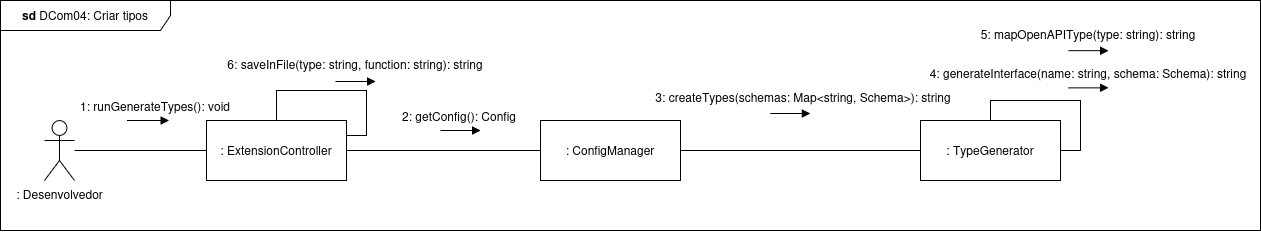

The diagram above was exported from draw.io. Its source (the exported page's mxGraphModel, read from the mxfile embedded in the PNG):
<mxGraphModel dx="1722" dy="643" grid="1" gridSize="10" guides="1" tooltips="1" connect="1" arrows="1" fold="1" page="1" pageScale="1" pageWidth="827" pageHeight="1169" math="0" shadow="0">
  <root>
    <mxCell id="Z78WbFJj6oHWSvti1a2q-0" />
    <mxCell id="Z78WbFJj6oHWSvti1a2q-1" parent="Z78WbFJj6oHWSvti1a2q-0" />
    <mxCell id="Z78WbFJj6oHWSvti1a2q-2" value="Yes" style="rounded=0;html=1;jettySize=auto;orthogonalLoop=1;fontSize=11;endArrow=block;endFill=0;endSize=8;strokeWidth=1;shadow=0;labelBackgroundColor=none;edgeStyle=orthogonalEdgeStyle;" edge="1" parent="Z78WbFJj6oHWSvti1a2q-1">
      <mxGeometry y="20" relative="1" as="geometry">
        <mxPoint as="offset" />
        <mxPoint x="220" y="250.0000000000001" as="sourcePoint" />
      </mxGeometry>
    </mxCell>
    <mxCell id="Z78WbFJj6oHWSvti1a2q-3" value="No" style="rounded=0;html=1;jettySize=auto;orthogonalLoop=1;fontSize=11;endArrow=block;endFill=0;endSize=8;strokeWidth=1;shadow=0;labelBackgroundColor=none;edgeStyle=orthogonalEdgeStyle;" edge="1" parent="Z78WbFJj6oHWSvti1a2q-1">
      <mxGeometry x="0.3333" y="20" relative="1" as="geometry">
        <mxPoint as="offset" />
        <mxPoint x="220" y="369.9999999999999" as="sourcePoint" />
      </mxGeometry>
    </mxCell>
    <mxCell id="Z78WbFJj6oHWSvti1a2q-4" value="Yes" style="edgeStyle=orthogonalEdgeStyle;rounded=0;html=1;jettySize=auto;orthogonalLoop=1;fontSize=11;endArrow=block;endFill=0;endSize=8;strokeWidth=1;shadow=0;labelBackgroundColor=none;" edge="1" parent="Z78WbFJj6oHWSvti1a2q-1">
      <mxGeometry y="10" relative="1" as="geometry">
        <mxPoint as="offset" />
        <mxPoint x="270" y="329.9999999999999" as="sourcePoint" />
      </mxGeometry>
    </mxCell>
    <mxCell id="Z78WbFJj6oHWSvti1a2q-5" style="edgeStyle=orthogonalEdgeStyle;rounded=0;orthogonalLoop=1;jettySize=auto;html=1;entryX=0;entryY=0.5;entryDx=0;entryDy=0;endArrow=none;endFill=0;" edge="1" parent="Z78WbFJj6oHWSvti1a2q-1" source="Z78WbFJj6oHWSvti1a2q-39" target="Z78WbFJj6oHWSvti1a2q-8">
      <mxGeometry relative="1" as="geometry">
        <mxPoint x="520" y="200" as="targetPoint" />
      </mxGeometry>
    </mxCell>
    <mxCell id="Z78WbFJj6oHWSvti1a2q-6" value=": Desenvolvedor" style="shape=umlActor;verticalLabelPosition=bottom;verticalAlign=top;html=1;outlineConnect=0;" vertex="1" parent="Z78WbFJj6oHWSvti1a2q-1">
      <mxGeometry x="64" y="170" width="30" height="60" as="geometry" />
    </mxCell>
    <mxCell id="Z78WbFJj6oHWSvti1a2q-8" value=": ConfigManager" style="rounded=0;whiteSpace=wrap;html=1;" vertex="1" parent="Z78WbFJj6oHWSvti1a2q-1">
      <mxGeometry x="560" y="170" width="140" height="60" as="geometry" />
    </mxCell>
    <mxCell id="Z78WbFJj6oHWSvti1a2q-11" value="&lt;span style=&quot;color: light-dark(rgb(0, 0, 0), rgb(255, 255, 255));&quot;&gt;: TypeGenerator&lt;/span&gt;" style="rounded=0;whiteSpace=wrap;html=1;" vertex="1" parent="Z78WbFJj6oHWSvti1a2q-1">
      <mxGeometry x="940" y="170" width="140" height="60" as="geometry" />
    </mxCell>
    <mxCell id="Z78WbFJj6oHWSvti1a2q-12" style="edgeStyle=orthogonalEdgeStyle;rounded=0;orthogonalLoop=1;jettySize=auto;html=1;endArrow=none;endFill=0;entryX=0;entryY=0.5;entryDx=0;entryDy=0;" edge="1" parent="Z78WbFJj6oHWSvti1a2q-1" target="Z78WbFJj6oHWSvti1a2q-11">
      <mxGeometry relative="1" as="geometry">
        <mxPoint x="700" y="200" as="sourcePoint" />
        <mxPoint x="1270" y="202" as="targetPoint" />
      </mxGeometry>
    </mxCell>
    <mxCell id="Z78WbFJj6oHWSvti1a2q-13" value="2: getConfig(): Config" style="text;html=1;whiteSpace=wrap;strokeColor=none;fillColor=none;align=center;verticalAlign=middle;rounded=0;" vertex="1" parent="Z78WbFJj6oHWSvti1a2q-1">
      <mxGeometry x="414" y="152" width="130" height="27" as="geometry" />
    </mxCell>
    <mxCell id="Z78WbFJj6oHWSvti1a2q-14" value="" style="group" vertex="1" connectable="0" parent="Z78WbFJj6oHWSvti1a2q-1">
      <mxGeometry x="240" y="100" width="270" height="31" as="geometry" />
    </mxCell>
    <mxCell id="Z78WbFJj6oHWSvti1a2q-15" value="6: saveInFile(type: string, function: string): string" style="text;html=1;whiteSpace=wrap;strokeColor=none;fillColor=none;align=center;verticalAlign=middle;rounded=0;" vertex="1" parent="Z78WbFJj6oHWSvti1a2q-14">
      <mxGeometry width="270" height="27" as="geometry" />
    </mxCell>
    <mxCell id="Z78WbFJj6oHWSvti1a2q-16" value="" style="endArrow=block;html=1;rounded=0;endFill=1;" edge="1" parent="Z78WbFJj6oHWSvti1a2q-14">
      <mxGeometry width="50" height="50" relative="1" as="geometry">
        <mxPoint x="115" y="31" as="sourcePoint" />
        <mxPoint x="155" y="31" as="targetPoint" />
      </mxGeometry>
    </mxCell>
    <mxCell id="Z78WbFJj6oHWSvti1a2q-23" value="" style="group" vertex="1" connectable="0" parent="Z78WbFJj6oHWSvti1a2q-1">
      <mxGeometry x="993" y="70" width="230" height="30.17" as="geometry" />
    </mxCell>
    <mxCell id="Z78WbFJj6oHWSvti1a2q-24" value="" style="endArrow=block;html=1;rounded=0;endFill=1;" edge="1" parent="Z78WbFJj6oHWSvti1a2q-23">
      <mxGeometry width="50" height="50" relative="1" as="geometry">
        <mxPoint x="95" y="30.17" as="sourcePoint" />
        <mxPoint x="135" y="30.17" as="targetPoint" />
      </mxGeometry>
    </mxCell>
    <mxCell id="Z78WbFJj6oHWSvti1a2q-25" value="5: mapOpenAPIType(type: string): string" style="text;html=1;whiteSpace=wrap;strokeColor=none;fillColor=none;align=center;verticalAlign=middle;rounded=0;" vertex="1" parent="Z78WbFJj6oHWSvti1a2q-23">
      <mxGeometry width="230" height="27" as="geometry" />
    </mxCell>
    <mxCell id="Z78WbFJj6oHWSvti1a2q-26" value="" style="group" vertex="1" connectable="0" parent="Z78WbFJj6oHWSvti1a2q-1">
      <mxGeometry x="940" y="109" width="336" height="28.370000000000005" as="geometry" />
    </mxCell>
    <mxCell id="Z78WbFJj6oHWSvti1a2q-27" value="" style="endArrow=block;html=1;rounded=0;endFill=1;" edge="1" parent="Z78WbFJj6oHWSvti1a2q-26">
      <mxGeometry width="50" height="50" relative="1" as="geometry">
        <mxPoint x="148" y="28.370000000000005" as="sourcePoint" />
        <mxPoint x="188" y="28.370000000000005" as="targetPoint" />
      </mxGeometry>
    </mxCell>
    <mxCell id="Z78WbFJj6oHWSvti1a2q-28" value="4:&amp;nbsp;&lt;span style=&quot;color: rgb(171, 178, 191);&quot; class=&quot;token&quot;&gt;&lt;/span&gt;&lt;span style=&quot;color: rgb(171, 178, 191);&quot; class=&quot;token&quot;&gt;&lt;/span&gt;generateInterface(name: string, schema: Schema): string" style="text;html=1;whiteSpace=wrap;strokeColor=none;fillColor=none;align=center;verticalAlign=middle;rounded=0;" vertex="1" parent="Z78WbFJj6oHWSvti1a2q-26">
      <mxGeometry width="336" height="27" as="geometry" />
    </mxCell>
    <mxCell id="Z78WbFJj6oHWSvti1a2q-32" value="" style="group" vertex="1" connectable="0" parent="Z78WbFJj6oHWSvti1a2q-1">
      <mxGeometry x="667" y="133" width="312" height="30" as="geometry" />
    </mxCell>
    <mxCell id="Z78WbFJj6oHWSvti1a2q-33" value="" style="endArrow=block;html=1;rounded=0;endFill=1;" edge="1" parent="Z78WbFJj6oHWSvti1a2q-32">
      <mxGeometry width="50" height="50" relative="1" as="geometry">
        <mxPoint x="122.75" y="30" as="sourcePoint" />
        <mxPoint x="162.75" y="30" as="targetPoint" />
      </mxGeometry>
    </mxCell>
    <mxCell id="Z78WbFJj6oHWSvti1a2q-34" value="3: createTypes(schemas: Map&amp;lt;string, Schema&amp;gt;):&amp;nbsp;string" style="text;html=1;whiteSpace=wrap;strokeColor=none;fillColor=none;align=center;verticalAlign=middle;rounded=0;" vertex="1" parent="Z78WbFJj6oHWSvti1a2q-32">
      <mxGeometry width="312" height="27" as="geometry" />
    </mxCell>
    <mxCell id="Z78WbFJj6oHWSvti1a2q-36" style="edgeStyle=orthogonalEdgeStyle;rounded=0;orthogonalLoop=1;jettySize=auto;html=1;entryX=1;entryY=0.5;entryDx=0;entryDy=0;endArrow=none;endFill=0;" edge="1" parent="Z78WbFJj6oHWSvti1a2q-1" source="Z78WbFJj6oHWSvti1a2q-11" target="Z78WbFJj6oHWSvti1a2q-11">
      <mxGeometry relative="1" as="geometry" />
    </mxCell>
    <mxCell id="Z78WbFJj6oHWSvti1a2q-37" value="&lt;b&gt;sd &lt;/b&gt;DCom04:&amp;nbsp;Criar tipos" style="shape=umlFrame;whiteSpace=wrap;html=1;pointerEvents=0;width=170;height=30;" vertex="1" parent="Z78WbFJj6oHWSvti1a2q-1">
      <mxGeometry x="20" y="50" width="1260" height="230" as="geometry" />
    </mxCell>
    <mxCell id="Z78WbFJj6oHWSvti1a2q-38" value="" style="edgeStyle=orthogonalEdgeStyle;rounded=0;orthogonalLoop=1;jettySize=auto;html=1;entryX=0;entryY=0.5;entryDx=0;entryDy=0;endArrow=none;endFill=0;" edge="1" parent="Z78WbFJj6oHWSvti1a2q-1" source="Z78WbFJj6oHWSvti1a2q-6" target="Z78WbFJj6oHWSvti1a2q-39">
      <mxGeometry relative="1" as="geometry">
        <mxPoint x="130" y="200" as="sourcePoint" />
        <mxPoint x="520" y="200" as="targetPoint" />
      </mxGeometry>
    </mxCell>
    <mxCell id="Z78WbFJj6oHWSvti1a2q-39" value=":&amp;nbsp;ExtensionController" style="rounded=0;whiteSpace=wrap;html=1;" vertex="1" parent="Z78WbFJj6oHWSvti1a2q-1">
      <mxGeometry x="226" y="170" width="140" height="60" as="geometry" />
    </mxCell>
    <mxCell id="Z78WbFJj6oHWSvti1a2q-40" value="" style="group" vertex="1" connectable="0" parent="Z78WbFJj6oHWSvti1a2q-1">
      <mxGeometry x="80" y="141" width="190" height="30" as="geometry" />
    </mxCell>
    <mxCell id="Z78WbFJj6oHWSvti1a2q-41" value="" style="endArrow=block;html=1;rounded=0;endFill=1;" edge="1" parent="Z78WbFJj6oHWSvti1a2q-40">
      <mxGeometry width="50" height="50" relative="1" as="geometry">
        <mxPoint x="66.5" y="29" as="sourcePoint" />
        <mxPoint x="108.72222222222221" y="29" as="targetPoint" />
      </mxGeometry>
    </mxCell>
    <mxCell id="Z78WbFJj6oHWSvti1a2q-42" value="1:&amp;nbsp;runGenerateTypes(): void" style="text;html=1;whiteSpace=wrap;strokeColor=none;fillColor=none;align=center;verticalAlign=middle;rounded=0;" vertex="1" parent="Z78WbFJj6oHWSvti1a2q-40">
      <mxGeometry width="190" height="30" as="geometry" />
    </mxCell>
    <mxCell id="Z78WbFJj6oHWSvti1a2q-43" style="edgeStyle=orthogonalEdgeStyle;rounded=0;orthogonalLoop=1;jettySize=auto;html=1;entryX=1;entryY=0.25;entryDx=0;entryDy=0;endArrow=none;endFill=0;" edge="1" parent="Z78WbFJj6oHWSvti1a2q-1" source="Z78WbFJj6oHWSvti1a2q-39" target="Z78WbFJj6oHWSvti1a2q-39">
      <mxGeometry relative="1" as="geometry">
        <Array as="points">
          <mxPoint x="296" y="140" />
          <mxPoint x="386" y="140" />
          <mxPoint x="386" y="185" />
        </Array>
      </mxGeometry>
    </mxCell>
    <mxCell id="uc7GggPZrKsJSmxML2ml-0" value="" style="endArrow=block;html=1;rounded=0;endFill=1;" edge="1" parent="Z78WbFJj6oHWSvti1a2q-1">
      <mxGeometry width="50" height="50" relative="1" as="geometry">
        <mxPoint x="460" y="180" as="sourcePoint" />
        <mxPoint x="500" y="180" as="targetPoint" />
      </mxGeometry>
    </mxCell>
  </root>
</mxGraphModel>